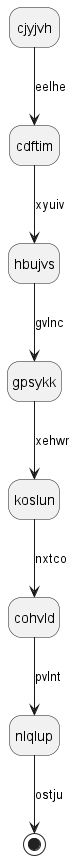

The diagram above was rendered by PlantUML. Its source (embedded in the PNG):
@startuml
hide empty description
state cjyjvh
cjyjvh --> cdftim : eelhe
cdftim --> hbujvs : xyuiv
hbujvs --> gpsykk : gvlnc
gpsykk --> koslun : xehwr
koslun --> cohvld : nxtco
cohvld --> nlqlup : pvlnt
nlqlup --> [*] : ostju
@enduml